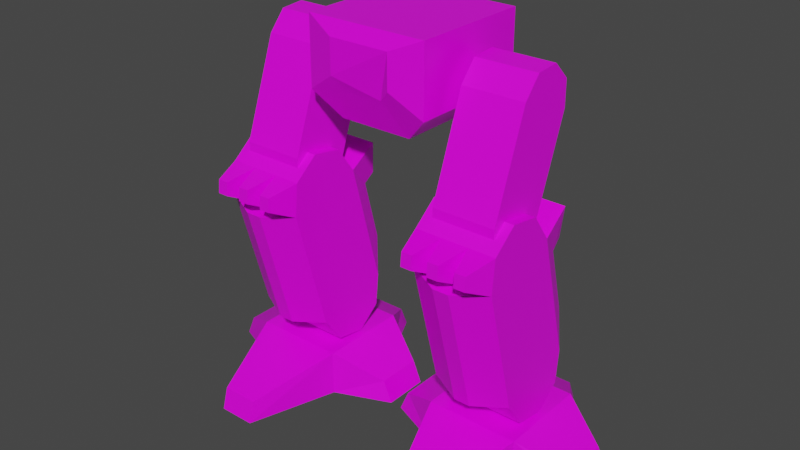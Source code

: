 # Source: mech_legs1.blend  (saved by Blender 3.3.6; exported with 4.5.12 LTS)
import bpy
from mathutils import Matrix  # noqa: F401  (used for matrix-valued properties, if any)

bpy.ops.wm.read_factory_settings(use_empty=True)
scene = bpy.context.scene
scene.name = 'Scene'

# ---- collections
col_legs1 = bpy.data.collections.new('legs1'); scene.collection.children.link(col_legs1)

# ---- images (referenced by path relative to the original .blend; pixels are not part of the script)
import os
ASSET_DIR = os.environ.get("B2B_ASSET_DIR", "")  # directory of the original .blend (textures are referenced by path, not embedded)
HERE = os.path.dirname(os.path.abspath(__file__))  # packed textures are extracted next to this script under _unpacked/

def load_image(name, relpath, width, height, colorspace="sRGB"):
    """Load a texture the original file referenced (path relative to the .blend, or extracted next to this script)."""
    p = next((c for c in (os.path.join(HERE, relpath), os.path.join(ASSET_DIR, relpath)) if relpath and os.path.exists(c)), "")
    if p:
        img = bpy.data.images.load(p, check_existing=True)
        img.name = name
    else:  # same state as the original file: an image datablock whose file is absent (Cycles renders it pink)
        img = bpy.data.images.new(name, width, height)
        img.source = "FILE"
        img.filepath = "//" + (relpath or name)
    img.colorspace_settings.name = colorspace
    return img
img_tex_legs01_png = load_image('tex_legs01.png', 'tex_legs01.png', 1024, 1024, 'sRGB')

# ---- materials (node trees are filled in below, after node groups)
mat_mat_legs = bpy.data.materials.new('mat_legs')
mat_mat_legs.alpha_threshold = 0.0
mat_mat_legs.use_backface_culling = True
mat_mat_legs.use_transparent_shadow = False
mat_mat_legs.line_color = (0.0, 0.0, 0.0, 1.0)

# ---- material node trees
mat_mat_legs.use_nodes = True; mat_mat_legs.node_tree.nodes.clear()
_N = mat_mat_legs.node_tree.nodes; _L = mat_mat_legs.node_tree.links
n0 = _N.new('ShaderNodeOutputMaterial'); n0.name = 'Material Output'; n0.location = (300, 300)
n1 = _N.new('ShaderNodeBsdfPrincipled'); n1.name = 'Principled BSDF'; n1.location = (10, 300)
n1.distribution = 'GGX'
n1.subsurface_method = 'BURLEY'
n1.inputs[2].default_value = 0.4
n1.inputs[3].default_value = 1.45
n1.inputs[27].default_value = (0.0, 0.0, 0.0, 1.0)
n1.inputs[28].default_value = 1.0
n2 = _N.new('ShaderNodeTexImage'); n2.name = 'Image Texture.001'; n2.location = (-254, 300)
n2.image = img_tex_legs01_png
n2.interpolation = 'Closest'
_L.new(n1.outputs[0], n0.inputs[0])
_L.new(n2.outputs[0], n1.inputs[0])
n0.is_active_output = True

# ---- world
world_world = bpy.data.worlds.new('World'); scene.world = world_world
world_world.use_nodes = True; world_world.node_tree.nodes.clear()
_N = world_world.node_tree.nodes; _L = world_world.node_tree.links
n0 = _N.new('ShaderNodeOutputWorld'); n0.name = 'World Output'; n0.location = (300, 300)
n1 = _N.new('ShaderNodeBackground'); n1.name = 'Background'; n1.location = (10, 300)
n1.inputs[0].default_value = (0.05088, 0.05088, 0.05088, 1.0)
_L.new(n1.outputs[0], n0.inputs[0])
n0.is_active_output = True
world_world.color = (0.05088, 0.05088, 0.05088)
world_world.use_sun_shadow = False
world_world.sun_shadow_jitter_overblur = 0.0

# ---- meshes
me_legs = bpy.data.meshes.new('legs')
me_legs.from_pydata([(0.2, -0.15, 0.0), (0.2, -0.15, 0.15), (0.2, 0.15, 0.0), (0.2, 0.15, 0.15), (0.5, -0.15, 0.0), (0.5, -0.15, 0.15), (0.5, 0.15, 0.0), (0.5, 0.15, 0.15), (0.68, -0.075, 0.0), (0.65, -0.075, 0.07), (0.68, 0.075, 0.0), (0.65, 0.075, 0.07), (0.02, -0.075, 0.0), (0.05, -0.075, 0.07), (0.02, 0.075, 0.0), (0.05, 0.075, 0.07), (0.29, -0.44, 0.0), (0.29, -0.42, 0.07), (0.41, -0.44, 0.0), (0.41, -0.42, 0.07), (0.29, 0.33, 0.0), (0.29, 0.3, 0.07), (0.41, 0.33, 0.0), (0.41, 0.3, 0.07), (-0.2, -0.15, 0.0), (-0.2, -0.15, 0.15), (-0.2, 0.15, 0.0), (-0.2, 0.15, 0.15), (-0.5, -0.15, 0.0), (-0.5, -0.15, 0.15), (-0.5, 0.15, 0.0), (-0.5, 0.15, 0.15), (-0.68, -0.075, 0.0), (-0.65, -0.075, 0.07), (-0.68, 0.075, 0.0), (-0.65, 0.075, 0.07), (-0.02, -0.075, 0.0), (-0.05, -0.075, 0.07), (-0.02, 0.075, 0.0), (-0.05, 0.075, 0.07), (-0.29, -0.44, 0.0), (-0.29, -0.42, 0.07), (-0.41, -0.44, 0.0), (-0.41, -0.42, 0.07), (-0.29, 0.33, 0.0), (-0.29, 0.3, 0.07), (-0.41, 0.33, 0.0), (-0.41, 0.3, 0.07), (0.2205, -0.1765, 0.845), (0.2205, -0.09104, 0.1711), (0.2205, 0.008591, 0.1544), (0.2205, 0.08654, 0.2186), (0.2205, -0.01391, 0.7405), (0.2205, -0.07686, 0.8284), (0.2205, -0.1537, 0.2584), (0.4805, -0.1765, 0.845), (0.4805, -0.2544, 0.7808), (0.4805, -0.09104, 0.1711), (0.4805, 0.008591, 0.1544), (0.4805, 0.08654, 0.2186), (0.4805, -0.01391, 0.7405), (0.4805, -0.07686, 0.8284), (0.4805, -0.1537, 0.2584), (0.4805, 0.09709, 0.3256), (0.2205, 0.09709, 0.3256), (0.3505, 0.09709, 0.3256), (0.3505, -0.01391, 0.7405), (0.253, 0.07671, 0.6536), (0.253, 0.1322, 0.4462), (0.448, 0.07671, 0.6536), (0.448, 0.1322, 0.4462), (0.318, 0.1322, 0.4462), (0.383, 0.1322, 0.4462), (0.383, 0.07671, 0.6536), (0.318, 0.07671, 0.6536), (0.4768, 0.07576, 0.8026), (0.3468, 0.07576, 0.8026), (0.3143, 0.1108, 0.6821), (0.2493, 0.1108, 0.6821), (0.4443, 0.1108, 0.6821), (0.3793, 0.1108, 0.6821), (0.2168, 0.07576, 0.8026), (0.3938, -0.2651, 0.6733), (0.2205, -0.2651, 0.6733), (0.2205, -0.2544, 0.7808), (0.4805, -0.2651, 0.6733), (0.3072, -0.2544, 0.7808), (0.3072, -0.2651, 0.6733), (0.3938, -0.2544, 0.7808), (0.2465, -0.3498, 0.7142), (0.2465, -0.3455, 0.7572), (0.4545, -0.3498, 0.7142), (0.4545, -0.3455, 0.7572), (0.2812, -0.3498, 0.7142), (0.4198, -0.3455, 0.7572), (0.3332, -0.3455, 0.7572), (0.3332, -0.3498, 0.7142), (0.4198, -0.3498, 0.7142), (0.2812, -0.3455, 0.7572), (0.3678, -0.3498, 0.7142), (0.3678, -0.3455, 0.7572), (0.3245, -0.202, 0.2455), (0.3765, -0.202, 0.2455), (0.3245, -0.3133, 0.6603), (0.3765, -0.3133, 0.6603), (-0.2205, -0.1765, 0.845), (-0.2205, -0.09104, 0.1711), (-0.2205, 0.008591, 0.1544), (-0.2205, 0.08654, 0.2186), (-0.2205, -0.01391, 0.7405), (-0.2205, -0.07686, 0.8284), (-0.2205, -0.1537, 0.2584), (-0.4805, -0.1765, 0.845), (-0.4805, -0.2544, 0.7808), (-0.4805, -0.09104, 0.1711), (-0.4805, 0.008591, 0.1544), (-0.4805, 0.08654, 0.2186), (-0.4805, -0.01391, 0.7405), (-0.4805, -0.07686, 0.8284), (-0.4805, -0.1537, 0.2584), (-0.4805, 0.09709, 0.3256), (-0.2205, 0.09709, 0.3256), (-0.3505, 0.09709, 0.3256), (-0.3505, -0.01391, 0.7405), (-0.253, 0.07671, 0.6536), (-0.253, 0.1322, 0.4462), (-0.448, 0.07671, 0.6536), (-0.448, 0.1322, 0.4462), (-0.318, 0.1322, 0.4462), (-0.383, 0.1322, 0.4462), (-0.383, 0.07671, 0.6536), (-0.318, 0.07671, 0.6536), (-0.4768, 0.07576, 0.8026), (-0.3468, 0.07576, 0.8026), (-0.3143, 0.1108, 0.6821), (-0.2493, 0.1108, 0.6821), (-0.4443, 0.1108, 0.6821), (-0.3793, 0.1108, 0.6821), (-0.2168, 0.07576, 0.8026), (-0.3938, -0.2651, 0.6733), (-0.2205, -0.2651, 0.6733), (-0.2205, -0.2544, 0.7808), (-0.4805, -0.2651, 0.6733), (-0.3072, -0.2544, 0.7808), (-0.3072, -0.2651, 0.6733), (-0.3938, -0.2544, 0.7808), (-0.2465, -0.3498, 0.7142), (-0.2465, -0.3455, 0.7572), (-0.4545, -0.3498, 0.7142), (-0.4545, -0.3455, 0.7572), (-0.2812, -0.3498, 0.7142), (-0.4198, -0.3455, 0.7572), (-0.3332, -0.3455, 0.7572), (-0.3332, -0.3498, 0.7142), (-0.4198, -0.3498, 0.7142), (-0.2812, -0.3455, 0.7572), (-0.3678, -0.3498, 0.7142), (-0.3678, -0.3455, 0.7572), (-0.3245, -0.202, 0.2455), (-0.3765, -0.202, 0.2455), (-0.3245, -0.3133, 0.6603), (-0.3765, -0.3133, 0.6603), (0.25, 0.02407, 1.218), (0.25, -0.05339, 1.212), (0.25, -0.1075, 1.149), (0.25, -0.2194, 0.7554), (0.25, -0.164, 0.701), (0.25, -0.08655, 0.707), (0.25, 0.08042, 1.08), (0.25, 0.0795, 1.163), (0.25, -0.2204, 0.8381), (0.25, -0.0327, 0.7698), (0.45, 0.02407, 1.218), (0.45, -0.05339, 1.212), (0.45, -0.1075, 1.149), (0.45, -0.2194, 0.7554), (0.45, -0.164, 0.701), (0.45, -0.08655, 0.707), (0.45, 0.08042, 1.08), (0.45, 0.0795, 1.163), (0.45, -0.2204, 0.8381), (0.45, -0.0327, 0.7698), (-0.25, 0.02407, 1.218), (-0.25, -0.05339, 1.212), (-0.25, -0.1075, 1.149), (-0.25, -0.2194, 0.7554), (-0.25, -0.164, 0.701), (-0.25, -0.08655, 0.707), (-0.25, 0.08042, 1.08), (-0.25, 0.0795, 1.163), (-0.25, -0.2204, 0.8381), (-0.25, -0.0327, 0.7698), (-0.45, 0.02407, 1.218), (-0.45, -0.05339, 1.212), (-0.45, -0.1075, 1.149), (-0.45, -0.2194, 0.7554), (-0.45, -0.164, 0.701), (-0.45, -0.08655, 0.707), (-0.45, 0.08042, 1.08), (-0.45, 0.0795, 1.163), (-0.45, -0.2204, 0.8381), (-0.45, -0.0327, 0.7698), (-0.2, 0.2, 1.06), (0.12, 0.16, 0.98), (-0.2, 0.2, 1.28), (0.2, 0.2, 1.28), (-0.12, 0.16, 0.98), (0.2, 0.2, 1.06), (-0.2, -0.2, 1.06), (0.12, -0.16, 0.98), (-0.2, -0.2, 1.28), (0.2, -0.2, 1.28), (-0.12, -0.16, 0.98), (0.2, -0.2, 1.06), (-0.16, 0.231, 1.066), (0.096, 0.199, 1.002), (-0.16, 0.231, 1.242), (0.16, 0.231, 1.242), (-0.096, 0.199, 1.002), (0.16, 0.231, 1.066), (-0.1, -0.227, 1.127), (0.06, -0.207, 1.087), (-0.1, -0.227, 1.237), (0.1, -0.227, 1.237), (-0.06, -0.207, 1.087), (0.1, -0.227, 1.127)], [], [(1, 3, 15, 13), (3, 7, 23, 21), (5, 4, 8, 9), (5, 1, 17, 19), (2, 6, 4, 0), (7, 3, 1, 5), (10, 11, 9, 8), (4, 6, 10, 8), (7, 5, 9, 11), (6, 7, 11, 10), (12, 13, 15, 14), (2, 0, 12, 14), (3, 2, 14, 15), (0, 1, 13, 12), (18, 19, 17, 16), (4, 5, 19, 18), (1, 0, 16, 17), (0, 4, 18, 16), (20, 21, 23, 22), (2, 3, 21, 20), (7, 6, 22, 23), (6, 2, 20, 22), (25, 37, 39, 27), (27, 45, 47, 31), (29, 33, 32, 28), (29, 43, 41, 25), (26, 24, 28, 30), (31, 29, 25, 27), (34, 32, 33, 35), (28, 32, 34, 30), (31, 35, 33, 29), (30, 34, 35, 31), (36, 38, 39, 37), (26, 38, 36, 24), (27, 39, 38, 26), (24, 36, 37, 25), (42, 40, 41, 43), (28, 42, 43, 29), (25, 41, 40, 24), (24, 40, 42, 28), (44, 46, 47, 45), (26, 44, 45, 27), (31, 47, 46, 30), (30, 46, 44, 26), (49, 57, 62, 54), (64, 65, 63, 59, 51), (53, 61, 60, 66, 52), (50, 58, 57, 49), (84, 86, 88, 56, 55, 48), (48, 55, 61, 53), (51, 59, 58, 50), (56, 85, 62, 57, 58, 59, 63, 60, 61, 55), (84, 48, 53, 52, 64, 51, 50, 49, 54, 83), (73, 69, 70, 72), (67, 74, 71, 68), (60, 75, 76, 66), (52, 67, 68, 64), (52, 81, 78, 67), (64, 68, 71, 65), (66, 73, 72, 65), (63, 70, 69, 60), (65, 72, 70, 63), (65, 71, 74, 66), (75, 79, 80, 76), (76, 77, 78, 81), (66, 76, 80, 73), (73, 80, 79, 69), (74, 77, 76, 66), (69, 79, 75, 60), (66, 76, 81, 52), (67, 78, 77, 74), (97, 91, 92, 94), (89, 93, 98, 90), (96, 99, 100, 95), (82, 99, 96, 87), (88, 94, 92, 56), (88, 100, 99, 82), (56, 92, 91, 85), (85, 91, 97, 82), (87, 93, 89, 83), (86, 95, 100, 88), (87, 96, 95, 86), (84, 90, 98, 86), (86, 98, 93, 87), (83, 89, 90, 84), (82, 97, 94, 88), (101, 102, 104, 103), (87, 83, 103, 104, 85, 82), (85, 104, 102, 62), (62, 102, 101, 54), (54, 101, 103, 83), (106, 111, 119, 114), (121, 108, 116, 120, 122), (110, 109, 123, 117, 118), (107, 106, 114, 115), (141, 105, 112, 113, 145, 143), (105, 110, 118, 112), (108, 107, 115, 116), (113, 112, 118, 117, 120, 116, 115, 114, 119, 142), (141, 140, 111, 106, 107, 108, 121, 109, 110, 105), (130, 129, 127, 126), (124, 125, 128, 131), (117, 123, 133, 132), (109, 121, 125, 124), (109, 124, 135, 138), (121, 122, 128, 125), (123, 122, 129, 130), (120, 117, 126, 127), (122, 120, 127, 129), (122, 123, 131, 128), (132, 133, 137, 136), (133, 138, 135, 134), (123, 130, 137, 133), (130, 126, 136, 137), (131, 123, 133, 134), (126, 117, 132, 136), (123, 109, 138, 133), (124, 131, 134, 135), (154, 151, 149, 148), (146, 147, 155, 150), (153, 152, 157, 156), (139, 144, 153, 156), (145, 113, 149, 151), (145, 139, 156, 157), (113, 142, 148, 149), (142, 139, 154, 148), (144, 140, 146, 150), (143, 145, 157, 152), (144, 143, 152, 153), (141, 143, 155, 147), (143, 144, 150, 155), (140, 141, 147, 146), (139, 145, 151, 154), (158, 160, 161, 159), (144, 139, 142, 161, 160, 140), (142, 119, 159, 161), (119, 111, 158, 159), (111, 140, 160, 158), (165, 175, 180, 170), (170, 180, 174, 164), (171, 181, 177, 167), (168, 178, 181, 171), (169, 179, 178, 168), (166, 176, 175, 165), (163, 173, 172, 162), (162, 172, 179, 169), (167, 177, 176, 166), (164, 174, 173, 163), (173, 174, 180, 175, 176, 177, 181, 178, 179, 172), (163, 162, 169, 168, 171, 167, 166, 165, 170, 164), (185, 190, 200, 195), (190, 184, 194, 200), (191, 187, 197, 201), (188, 191, 201, 198), (189, 188, 198, 199), (186, 185, 195, 196), (183, 182, 192, 193), (182, 189, 199, 192), (187, 186, 196, 197), (184, 183, 193, 194), (193, 192, 199, 198, 201, 197, 196, 195, 200, 194), (183, 184, 190, 185, 186, 187, 191, 188, 189, 182), (205, 207, 219, 217), (209, 213, 225, 221), (207, 205, 211, 213), (203, 207, 213, 209), (204, 202, 208, 210), (206, 203, 209, 212), (205, 204, 210, 211), (202, 206, 212, 208), (218, 214, 216, 217, 219, 215), (207, 203, 215, 219), (202, 204, 216, 214), (203, 206, 218, 215), (204, 205, 217, 216), (206, 202, 214, 218), (224, 221, 225, 223, 222, 220), (210, 208, 220, 222), (212, 209, 221, 224), (211, 210, 222, 223), (208, 212, 224, 220), (213, 211, 223, 225)])
_uv = me_legs.uv_layers.new(name='UVMap')
_uv.uv.foreach_set('vector', [0.09916, 0.5807, 0.171, 0.6484, 0.1147, 0.6721, 0.07877, 0.6383, 0.171, 0.6484, 0.2386, 0.5766, 0.259, 0.6364, 0.2319, 0.6652, 0.2115, 0.8945, 0.1655, 0.9121, 0.1422, 0.8524, 0.1672, 0.8524, 0.1668, 0.5089, 0.09916, 0.5807, 0.05206, 0.4957, 0.07913, 0.467, 0.5252, 0.4701, 0.4575, 0.5418, 0.3858, 0.4741, 0.4535, 0.4024, 0.2386, 0.5766, 0.171, 0.6484, 0.09916, 0.5807, 0.1668, 0.5089, 0.1422, 0.8031, 0.1672, 0.8031, 0.1672, 0.8524, 0.1422, 0.8524, 0.3858, 0.4741, 0.4575, 0.5418, 0.3989, 0.5679, 0.3631, 0.5341, 0.2386, 0.5766, 0.1668, 0.5089, 0.2231, 0.4851, 0.259, 0.519, 0.1655, 0.7433, 0.2115, 0.761, 0.1672, 0.8031, 0.1422, 0.8031, 0.1422, 0.8031, 0.1672, 0.8031, 0.1672, 0.8524, 0.1422, 0.8524, 0.5252, 0.4701, 0.4535, 0.4024, 0.5121, 0.3763, 0.548, 0.4102, 0.2115, 0.8945, 0.1655, 0.9121, 0.1422, 0.8524, 0.1672, 0.8524, 0.1655, 0.7433, 0.2115, 0.761, 0.1672, 0.8031, 0.1422, 0.8031, 0.0525, 0.8081, 0.07644, 0.8081, 0.07644, 0.8476, 0.0525, 0.8476, 0.07869, 0.7118, 0.1263, 0.7247, 0.07644, 0.8081, 0.0525, 0.8081, 0.1263, 0.931, 0.07869, 0.9439, 0.0525, 0.8476, 0.07644, 0.8476, 0.4535, 0.4024, 0.3858, 0.4741, 0.3368, 0.3871, 0.3639, 0.3584, 0.2598, 0.8019, 0.2848, 0.8019, 0.2848, 0.8413, 0.2598, 0.8413, 0.2831, 0.7399, 0.3294, 0.757, 0.2848, 0.8019, 0.2598, 0.8019, 0.3294, 0.8862, 0.2831, 0.9033, 0.2598, 0.8413, 0.2848, 0.8413, 0.4575, 0.5418, 0.5252, 0.4701, 0.548, 0.5323, 0.5209, 0.561, 0.09916, 0.5807, 0.07877, 0.6383, 0.1147, 0.6721, 0.171, 0.6484, 0.171, 0.6484, 0.2319, 0.6652, 0.259, 0.6364, 0.2386, 0.5766, 0.2115, 0.761, 0.1672, 0.8031, 0.1422, 0.8031, 0.1655, 0.7433, 0.1668, 0.5089, 0.07913, 0.467, 0.05206, 0.4957, 0.09916, 0.5807, 0.5252, 0.4701, 0.4535, 0.4024, 0.3858, 0.4741, 0.4575, 0.5418, 0.2386, 0.5766, 0.1668, 0.5089, 0.09916, 0.5807, 0.171, 0.6484, 0.1422, 0.8524, 0.1422, 0.8031, 0.1672, 0.8031, 0.1672, 0.8524, 0.3858, 0.4741, 0.3631, 0.5341, 0.3989, 0.5679, 0.4575, 0.5418, 0.2386, 0.5766, 0.259, 0.519, 0.2231, 0.4851, 0.1668, 0.5089, 0.1655, 0.9121, 0.1422, 0.8524, 0.1672, 0.8524, 0.2115, 0.8945, 0.1422, 0.8524, 0.1422, 0.8031, 0.1672, 0.8031, 0.1672, 0.8524, 0.5252, 0.4701, 0.548, 0.4102, 0.5121, 0.3763, 0.4535, 0.4024, 0.2115, 0.761, 0.1672, 0.8031, 0.1422, 0.8031, 0.1655, 0.7433, 0.1655, 0.9121, 0.1422, 0.8524, 0.1672, 0.8524, 0.2115, 0.8945, 0.0525, 0.8476, 0.0525, 0.8081, 0.07644, 0.8081, 0.07644, 0.8476, 0.07869, 0.9439, 0.0525, 0.8476, 0.07644, 0.8476, 0.1263, 0.931, 0.1263, 0.7247, 0.07644, 0.8081, 0.0525, 0.8081, 0.07869, 0.7118, 0.4535, 0.4024, 0.3639, 0.3584, 0.3368, 0.3871, 0.3858, 0.4741, 0.2598, 0.8413, 0.2598, 0.8019, 0.2848, 0.8019, 0.2848, 0.8413, 0.2831, 0.9033, 0.2598, 0.8413, 0.2848, 0.8413, 0.3294, 0.8862, 0.3294, 0.757, 0.2848, 0.8019, 0.2598, 0.8019, 0.2831, 0.7399, 0.4575, 0.5418, 0.5209, 0.561, 0.548, 0.5323, 0.5252, 0.4701, 0.7599, 0.8923, 0.8454, 0.8923, 0.8454, 0.9277, 0.7599, 0.9277, 0.7599, 0.7906, 0.8027, 0.7906, 0.8454, 0.7906, 0.8454, 0.8259, 0.7599, 0.8259, 0.7251, 0.4191, 0.6396, 0.4191, 0.6396, 0.3836, 0.6823, 0.3836, 0.7251, 0.3836, 0.7599, 0.8591, 0.8454, 0.8591, 0.8454, 0.8923, 0.7599, 0.8923, 0.7251, 0.4855, 0.6966, 0.4855, 0.6681, 0.4855, 0.6396, 0.4855, 0.6396, 0.4523, 0.7251, 0.4523, 0.7251, 0.4523, 0.6396, 0.4523, 0.6396, 0.4191, 0.7251, 0.4191, 0.7599, 0.8259, 0.8454, 0.8259, 0.8454, 0.8591, 0.7599, 0.8591, 0.5226, 0.09833, 0.5351, 0.1316, 0.5351, 0.2728, 0.5227, 0.3059, 0.4925, 0.3197, 0.4622, 0.3059, 0.4498, 0.2728, 0.4497, 0.1316, 0.4622, 0.09836, 0.4924, 0.08457, 0.5225, 0.3059, 0.4923, 0.3197, 0.4621, 0.3059, 0.4495, 0.2726, 0.4497, 0.1314, 0.4621, 0.09833, 0.4924, 0.08457, 0.5226, 0.09836, 0.535, 0.1315, 0.535, 0.2727, 0.8378, 0.2289, 0.8164, 0.2289, 0.8164, 0.1582, 0.8378, 0.1582, 0.8378, 0.2289, 0.8164, 0.2289, 0.8164, 0.1582, 0.8378, 0.1582, 0.8262, 0.378, 0.8499, 0.4049, 0.8189, 0.4343, 0.7951, 0.4074, 0.8617, 0.2642, 0.8378, 0.2289, 0.8378, 0.1582, 0.8617, 0.1229, 0.8104, 0.4691, 0.8189, 0.4343, 0.855, 0.4569, 0.853, 0.4714, 0.8485, 0.117, 0.8378, 0.1582, 0.8164, 0.1582, 0.8057, 0.117, 0.8617, 0.2642, 0.8378, 0.2289, 0.8378, 0.1582, 0.8617, 0.1229, 0.7925, 0.1229, 0.8164, 0.1582, 0.8164, 0.2289, 0.7925, 0.2642, 0.8485, 0.117, 0.8378, 0.1582, 0.8164, 0.1582, 0.8057, 0.117, 0.7925, 0.1229, 0.8164, 0.1582, 0.8164, 0.2289, 0.7925, 0.2642, 0.8499, 0.4049, 0.8706, 0.4422, 0.855, 0.4569, 0.8189, 0.4343, 0.8499, 0.4049, 0.8706, 0.4422, 0.855, 0.4569, 0.8189, 0.4343, 0.8104, 0.4691, 0.8189, 0.4343, 0.855, 0.4569, 0.853, 0.4714, 0.866, 0.4666, 0.855, 0.4569, 0.8706, 0.4422, 0.8815, 0.4519, 0.8851, 0.4403, 0.8706, 0.4422, 0.8499, 0.4049, 0.8851, 0.3977, 0.8851, 0.4403, 0.8706, 0.4422, 0.8499, 0.4049, 0.8851, 0.3977, 0.8262, 0.378, 0.8499, 0.4049, 0.8189, 0.4343, 0.7951, 0.4074, 0.866, 0.4666, 0.855, 0.4569, 0.8706, 0.4422, 0.8815, 0.4519, 0.9372, 0.2174, 0.9307, 0.2268, 0.919, 0.2187, 0.9255, 0.2093, 0.9372, 0.2174, 0.9307, 0.2268, 0.919, 0.2187, 0.9255, 0.2093, 0.9372, 0.2174, 0.9307, 0.2268, 0.919, 0.2187, 0.9255, 0.2093, 0.9512, 0.2515, 0.9307, 0.2268, 0.9372, 0.2174, 0.9675, 0.2281, 0.9675, 0.1926, 0.9372, 0.2032, 0.9307, 0.1939, 0.9512, 0.1692, 0.9512, 0.1692, 0.9307, 0.1939, 0.9173, 0.1889, 0.9179, 0.1568, 0.9512, 0.1692, 0.9307, 0.1939, 0.9173, 0.1889, 0.9179, 0.1568, 0.9512, 0.2515, 0.9307, 0.2268, 0.9372, 0.2174, 0.9675, 0.2281, 0.9512, 0.2515, 0.9307, 0.2268, 0.9372, 0.2174, 0.9675, 0.2281, 0.9675, 0.1926, 0.9372, 0.2032, 0.9307, 0.1939, 0.9512, 0.1692, 0.9675, 0.2281, 0.9372, 0.2174, 0.9372, 0.2032, 0.9675, 0.1926, 0.9675, 0.1926, 0.9372, 0.2032, 0.9307, 0.1939, 0.9512, 0.1692, 0.9512, 0.1692, 0.9307, 0.1939, 0.9173, 0.1889, 0.9179, 0.1568, 0.9675, 0.2281, 0.9372, 0.2174, 0.9372, 0.2032, 0.9675, 0.1926, 0.9675, 0.2281, 0.9372, 0.2174, 0.9372, 0.2032, 0.9675, 0.1926, 0.4491, 0.6662, 0.4662, 0.6662, 0.4662, 0.8074, 0.4491, 0.8074, 0.4434, 0.8239, 0.4149, 0.8239, 0.4491, 0.8074, 0.4662, 0.8074, 0.5004, 0.8239, 0.4719, 0.8239, 0.5041, 0.8074, 0.4662, 0.8074, 0.4662, 0.6662, 0.5041, 0.6662, 0.5004, 0.6497, 0.4662, 0.6662, 0.4491, 0.6662, 0.4149, 0.6497, 0.4111, 0.6662, 0.4491, 0.6662, 0.4491, 0.8074, 0.4111, 0.8074, 0.8454, 0.8923, 0.8454, 0.9277, 0.7599, 0.9277, 0.7599, 0.8923, 0.8454, 0.7906, 0.8454, 0.8259, 0.7599, 0.8259, 0.7599, 0.7906, 0.8027, 0.7906, 0.6396, 0.4191, 0.6396, 0.3836, 0.6823, 0.3836, 0.7251, 0.3836, 0.7251, 0.4191, 0.8454, 0.8591, 0.8454, 0.8923, 0.7599, 0.8923, 0.7599, 0.8591, 0.6396, 0.4855, 0.6396, 0.4523, 0.7251, 0.4523, 0.7251, 0.4855, 0.6966, 0.4855, 0.6681, 0.4855, 0.6396, 0.4523, 0.6396, 0.4191, 0.7251, 0.4191, 0.7251, 0.4523, 0.8454, 0.8259, 0.8454, 0.8591, 0.7599, 0.8591, 0.7599, 0.8259, 0.5227, 0.3061, 0.4925, 0.3199, 0.4623, 0.3061, 0.4498, 0.2728, 0.4499, 0.1316, 0.4624, 0.09853, 0.4926, 0.08478, 0.5228, 0.09857, 0.5353, 0.1317, 0.5353, 0.2729, 0.5226, 0.09833, 0.5351, 0.1316, 0.5351, 0.2728, 0.5227, 0.3059, 0.4925, 0.3197, 0.4622, 0.3059, 0.4498, 0.2728, 0.4497, 0.1316, 0.4622, 0.09836, 0.4924, 0.08457, 0.8164, 0.2289, 0.8164, 0.1582, 0.8378, 0.1582, 0.8378, 0.2289, 0.8164, 0.2289, 0.8164, 0.1582, 0.8378, 0.1582, 0.8378, 0.2289, 0.8262, 0.378, 0.7951, 0.4074, 0.8189, 0.4343, 0.8499, 0.4049, 0.7925, 0.2642, 0.7925, 0.1229, 0.8164, 0.1582, 0.8164, 0.2289, 0.8104, 0.4691, 0.853, 0.4714, 0.855, 0.4569, 0.8189, 0.4343, 0.8057, 0.117, 0.8485, 0.117, 0.8378, 0.1582, 0.8164, 0.1582, 0.7925, 0.2642, 0.7925, 0.1229, 0.8164, 0.1582, 0.8164, 0.2289, 0.8617, 0.1229, 0.8617, 0.2642, 0.8378, 0.2289, 0.8378, 0.1582, 0.8057, 0.117, 0.8485, 0.117, 0.8378, 0.1582, 0.8164, 0.1582, 0.8617, 0.1229, 0.8617, 0.2642, 0.8378, 0.2289, 0.8378, 0.1582, 0.8499, 0.4049, 0.8189, 0.4343, 0.855, 0.4569, 0.8706, 0.4422, 0.8499, 0.4049, 0.8189, 0.4343, 0.855, 0.4569, 0.8706, 0.4422, 0.8104, 0.4691, 0.853, 0.4714, 0.855, 0.4569, 0.8189, 0.4343, 0.866, 0.4666, 0.8815, 0.4519, 0.8706, 0.4422, 0.855, 0.4569, 0.8851, 0.4403, 0.8851, 0.3977, 0.8499, 0.4049, 0.8706, 0.4422, 0.8851, 0.4403, 0.8851, 0.3977, 0.8499, 0.4049, 0.8706, 0.4422, 0.8262, 0.378, 0.7951, 0.4074, 0.8189, 0.4343, 0.8499, 0.4049, 0.866, 0.4666, 0.8815, 0.4519, 0.8706, 0.4422, 0.855, 0.4569, 0.9372, 0.2174, 0.9255, 0.2093, 0.919, 0.2187, 0.9307, 0.2268, 0.9372, 0.2174, 0.9255, 0.2093, 0.919, 0.2187, 0.9307, 0.2268, 0.9372, 0.2174, 0.9255, 0.2093, 0.919, 0.2187, 0.9307, 0.2268, 0.9512, 0.2515, 0.9675, 0.2281, 0.9372, 0.2174, 0.9307, 0.2268, 0.9675, 0.1926, 0.9512, 0.1692, 0.9307, 0.1939, 0.9372, 0.2032, 0.9512, 0.1692, 0.9179, 0.1568, 0.9173, 0.1889, 0.9307, 0.1939, 0.9512, 0.1692, 0.9179, 0.1568, 0.9173, 0.1889, 0.9307, 0.1939, 0.9512, 0.2515, 0.9675, 0.2281, 0.9372, 0.2174, 0.9307, 0.2268, 0.9512, 0.2515, 0.9675, 0.2281, 0.9372, 0.2174, 0.9307, 0.2268, 0.9675, 0.1926, 0.9512, 0.1692, 0.9307, 0.1939, 0.9372, 0.2032, 0.9675, 0.2281, 0.9675, 0.1926, 0.9372, 0.2032, 0.9372, 0.2174, 0.9675, 0.1926, 0.9512, 0.1692, 0.9307, 0.1939, 0.9372, 0.2032, 0.9512, 0.1692, 0.9179, 0.1568, 0.9173, 0.1889, 0.9307, 0.1939, 0.9675, 0.2281, 0.9675, 0.1926, 0.9372, 0.2032, 0.9372, 0.2174, 0.9675, 0.2281, 0.9675, 0.1926, 0.9372, 0.2032, 0.9372, 0.2174, 0.4662, 0.6662, 0.4662, 0.8074, 0.4491, 0.8074, 0.4491, 0.6662, 0.4719, 0.8239, 0.4434, 0.8239, 0.4149, 0.8239, 0.4491, 0.8074, 0.4662, 0.8074, 0.5004, 0.8239, 0.4111, 0.8074, 0.4111, 0.6662, 0.4491, 0.6662, 0.4491, 0.8074, 0.4149, 0.6497, 0.5004, 0.6497, 0.4662, 0.6662, 0.4491, 0.6662, 0.5041, 0.6662, 0.5041, 0.8074, 0.4662, 0.8074, 0.4662, 0.6662, 0.7066, 0.1273, 0.6409, 0.1273, 0.6409, 0.1001, 0.7066, 0.1001, 0.7066, 0.3142, 0.6409, 0.3142, 0.6409, 0.2056, 0.7066, 0.2056, 0.7066, 0.2056, 0.6409, 0.2056, 0.6409, 0.1784, 0.7066, 0.1784, 0.7066, 0.3142, 0.6409, 0.3142, 0.6409, 0.2056, 0.7066, 0.2056, 0.7066, 0.1272, 0.6409, 0.1272, 0.6409, 0.09983, 0.7066, 0.09983, 0.7066, 0.1528, 0.6409, 0.1528, 0.6409, 0.1273, 0.7066, 0.1273, 0.7066, 0.1783, 0.6409, 0.1783, 0.6409, 0.1527, 0.7066, 0.1527, 0.7066, 0.1527, 0.6409, 0.1527, 0.6409, 0.1272, 0.7066, 0.1272, 0.7066, 0.1784, 0.6409, 0.1784, 0.6409, 0.1528, 0.7066, 0.1528, 0.7066, 0.2056, 0.6409, 0.2056, 0.6409, 0.1783, 0.7066, 0.1783, 0.6938, 0.6235, 0.7034, 0.649, 0.7034, 0.7577, 0.6939, 0.7831, 0.6706, 0.7938, 0.6474, 0.7832, 0.6378, 0.7577, 0.6377, 0.6491, 0.6473, 0.6235, 0.6705, 0.6129, 0.6939, 0.7832, 0.6706, 0.7938, 0.6474, 0.7832, 0.6378, 0.7576, 0.6378, 0.6489, 0.6474, 0.6235, 0.6707, 0.6129, 0.6939, 0.6235, 0.7035, 0.649, 0.7035, 0.7576, 0.6409, 0.1273, 0.6409, 0.1001, 0.7066, 0.1001, 0.7066, 0.1273, 0.6409, 0.3142, 0.6409, 0.2056, 0.7066, 0.2056, 0.7066, 0.3142, 0.6409, 0.2056, 0.6409, 0.1784, 0.7066, 0.1784, 0.7066, 0.2056, 0.6409, 0.3142, 0.6409, 0.2056, 0.7066, 0.2056, 0.7066, 0.3142, 0.6409, 0.1272, 0.6409, 0.09983, 0.7066, 0.09983, 0.7066, 0.1272, 0.6409, 0.1528, 0.6409, 0.1273, 0.7066, 0.1273, 0.7066, 0.1528, 0.6409, 0.1783, 0.6409, 0.1527, 0.7066, 0.1527, 0.7066, 0.1783, 0.6409, 0.1527, 0.6409, 0.1272, 0.7066, 0.1272, 0.7066, 0.1527, 0.6409, 0.1784, 0.6409, 0.1528, 0.7066, 0.1528, 0.7066, 0.1784, 0.6409, 0.2056, 0.6409, 0.1783, 0.7066, 0.1783, 0.7066, 0.2056, 0.6939, 0.7832, 0.6706, 0.7938, 0.6474, 0.7832, 0.6378, 0.7576, 0.6378, 0.6489, 0.6474, 0.6235, 0.6707, 0.6129, 0.6939, 0.6235, 0.7035, 0.649, 0.7035, 0.7576, 0.6938, 0.6235, 0.7034, 0.649, 0.7034, 0.7577, 0.6939, 0.7831, 0.6706, 0.7938, 0.6474, 0.7832, 0.6378, 0.7577, 0.6377, 0.6491, 0.6473, 0.6235, 0.6705, 0.6129, 0.2501, 0.169, 0.2501, 0.0967, 0.2668, 0.09852, 0.2668, 0.1564, 0.1318, 0.0595, 0.1186, 0.0967, 0.08209, 0.07918, 0.08867, 0.06058, 0.2501, 0.0967, 0.2501, 0.169, 0.1186, 0.169, 0.1186, 0.0967, 0.237, 0.0595, 0.2501, 0.0967, 0.1186, 0.0967, 0.1318, 0.0595, 0.2501, 0.3006, 0.2501, 0.3729, 0.1186, 0.3729, 0.1186, 0.3006, 0.8454, 0.721, 0.7665, 0.721, 0.7665, 0.6157, 0.8454, 0.6157, 0.2501, 0.169, 0.2501, 0.3006, 0.1186, 0.3006, 0.1186, 0.169, 0.2501, 0.3729, 0.237, 0.4101, 0.1318, 0.4101, 0.1186, 0.3729, 0.346, 0.2664, 0.3242, 0.2892, 0.2664, 0.2874, 0.2664, 0.1822, 0.3242, 0.1804, 0.346, 0.2032, 0.2501, 0.0967, 0.237, 0.0595, 0.2535, 0.05762, 0.264, 0.08738, 0.2501, 0.3729, 0.2501, 0.3006, 0.2668, 0.3132, 0.2668, 0.3711, 0.7665, 0.721, 0.8454, 0.721, 0.8375, 0.7356, 0.7744, 0.7356, 0.2501, 0.3006, 0.2501, 0.169, 0.2664, 0.1822, 0.2664, 0.2874, 0.237, 0.4101, 0.2501, 0.3729, 0.264, 0.3822, 0.2535, 0.412, 0.05206, 0.2545, 0.05206, 0.2151, 0.06567, 0.2008, 0.1018, 0.2019, 0.1018, 0.2677, 0.06567, 0.2688, 0.1186, 0.3006, 0.1186, 0.3729, 0.08455, 0.351, 0.08455, 0.3148, 0.8454, 0.6157, 0.7665, 0.6157, 0.7862, 0.5774, 0.8257, 0.5774, 0.1186, 0.169, 0.1186, 0.3006, 0.1018, 0.2677, 0.1018, 0.2019, 0.1186, 0.3729, 0.1318, 0.4101, 0.08867, 0.409, 0.08209, 0.3904, 0.1186, 0.0967, 0.1186, 0.169, 0.08455, 0.1548, 0.08455, 0.1186])
me_legs.materials.append(mat_mat_legs)
me_legs.use_remesh_fix_poles = True
me_legs.use_remesh_preserve_attributes = False
me_legs.use_mirror_vertex_groups = False
me_legs.use_paint_bone_selection = False
me_legs.use_paint_mask = True
me_legs.update()
arm_armature = bpy.data.armatures.new('Armature')  # bones are not reproduced

# ---- objects
ob_legs = bpy.data.objects.new('legs', me_legs)
ob_armature = bpy.data.objects.new('Armature', arm_armature)

# ---- transforms, parenting, visibility, modifiers, constraints
ob_legs.parent = ob_armature
ob_legs.location = (0.0, 0.0, 0.0)
ob_legs.lineart.crease_threshold = 0.0
_vg = ob_legs.vertex_groups.new(name='foot.r')
_vg.add([24, 25, 26, 27, 28, 29, 30, 31, 32, 33, 34, 35, 36, 37, 38, 39, 40, 41, 42, 43, 44, 45, 46, 47], 1.0, 'REPLACE')
_vg = ob_legs.vertex_groups.new(name='foot.l')
_vg.add([0, 1, 2, 3, 4, 5, 6, 7, 8, 9, 10, 11, 12, 13, 14, 15, 16, 17, 18, 19, 20, 21, 22, 23], 1.0, 'REPLACE')
_vg = ob_legs.vertex_groups.new(name='lower.l')
_vg.add([48, 49, 50, 51, 52, 53, 54, 55, 56, 57, 58, 59, 60, 61, 62, 63, 64, 65, 66, 67, 68, 69, 70, 71, 72, 73, 74, 75, 76, 77, 78, 79, 80, 81, 82, 83, 84, 85, 86, 87, 88, 89, 90, 91, 92, 93, 94, 95, 96, 97, 98, 99, 100, 101, 102, 103, 104], 1.0, 'REPLACE')
_vg = ob_legs.vertex_groups.new(name='lower.r')
_vg.add([105, 106, 107, 108, 109, 110, 111, 112, 113, 114, 115, 116, 117, 118, 119, 120, 121, 122, 123, 124, 125, 126, 127, 128, 129, 130, 131, 132, 133, 134, 135, 136, 137, 138, 139, 140, 141, 142, 143, 144, 145, 146, 147, 148, 149, 150, 151, 152, 153, 154, 155, 156, 157, 158, 159, 160, 161], 1.0, 'REPLACE')
_vg = ob_legs.vertex_groups.new(name='upper.l')
_vg.add([162, 163, 164, 165, 166, 167, 168, 169, 170, 171, 172, 173, 174, 175, 176, 177, 178, 179, 180, 181], 1.0, 'REPLACE')
_vg = ob_legs.vertex_groups.new(name='upper.r')
_vg.add([182, 183, 184, 185, 186, 187, 188, 189, 190, 191, 192, 193, 194, 195, 196, 197, 198, 199, 200, 201], 1.0, 'REPLACE')
_vg = ob_legs.vertex_groups.new(name='root')
_vg.add([202, 203, 204, 205, 206, 207, 208, 209, 210, 211, 212, 213, 214, 215, 216, 217, 218, 219, 220, 221, 222, 223, 224, 225], 1.0, 'REPLACE')
_vg = ob_legs.vertex_groups.new(name='leg_ik_pole.l')
_vg = ob_legs.vertex_groups.new(name='leg_ik_target.r')
_vg = ob_legs.vertex_groups.new(name='leg_ik_pole.r')
_m = ob_legs.modifiers.new('Armature', 'ARMATURE')
_m.object = ob_armature
ob_armature.location = (0.0, 0.0, 0.0)
ob_armature.show_in_front = True
ob_armature.lineart.crease_threshold = 0.0

# ---- collection membership
col_legs1.objects.link(ob_legs)
col_legs1.objects.link(ob_armature)

# ---- scene / render settings (as saved in the file)
scene.frame_start = 1; scene.frame_end = 30; scene.frame_set(1)
scene.render.engine = 'BLENDER_EEVEE_NEXT'
scene.render.fps = 30
scene.cycles.use_denoising = False
scene.cycles.samples = 128
scene.cycles.sampling_pattern = 'TABULATED_SOBOL'
scene.cycles.use_adaptive_sampling = False
scene.cycles.use_light_tree = False
scene.view_settings.view_transform = 'Filmic'
bpy.context.view_layer.update()

# ---- added for rendering (the .blend has no active camera and no usable light): camera, sun
cam_auto = bpy.data.cameras.new('AutoCamera')
cam_auto.lens = 50.0
cam_auto.sensor_width = 36.0
cam_auto.clip_end = 1000.0
ob_auto_camera = bpy.data.objects.new('AutoCamera', cam_auto)
scene.collection.objects.link(ob_auto_camera)
ob_auto_camera.location = (1.86907, -2.29788, 2.13525)
ob_auto_camera.rotation_euler = (1.09748, -7.21219e-08, 0.694738)
scene.camera = ob_auto_camera
light_auto_sun = bpy.data.lights.new('AutoSun', 'SUN')
light_auto_sun.energy = 3.0
light_auto_sun.angle = 0.0523599
ob_auto_sun = bpy.data.objects.new('AutoSun', light_auto_sun)
scene.collection.objects.link(ob_auto_sun)
ob_auto_sun.rotation_euler = (0.872665, 0.174533, 0.523599)
bpy.context.view_layer.update()
